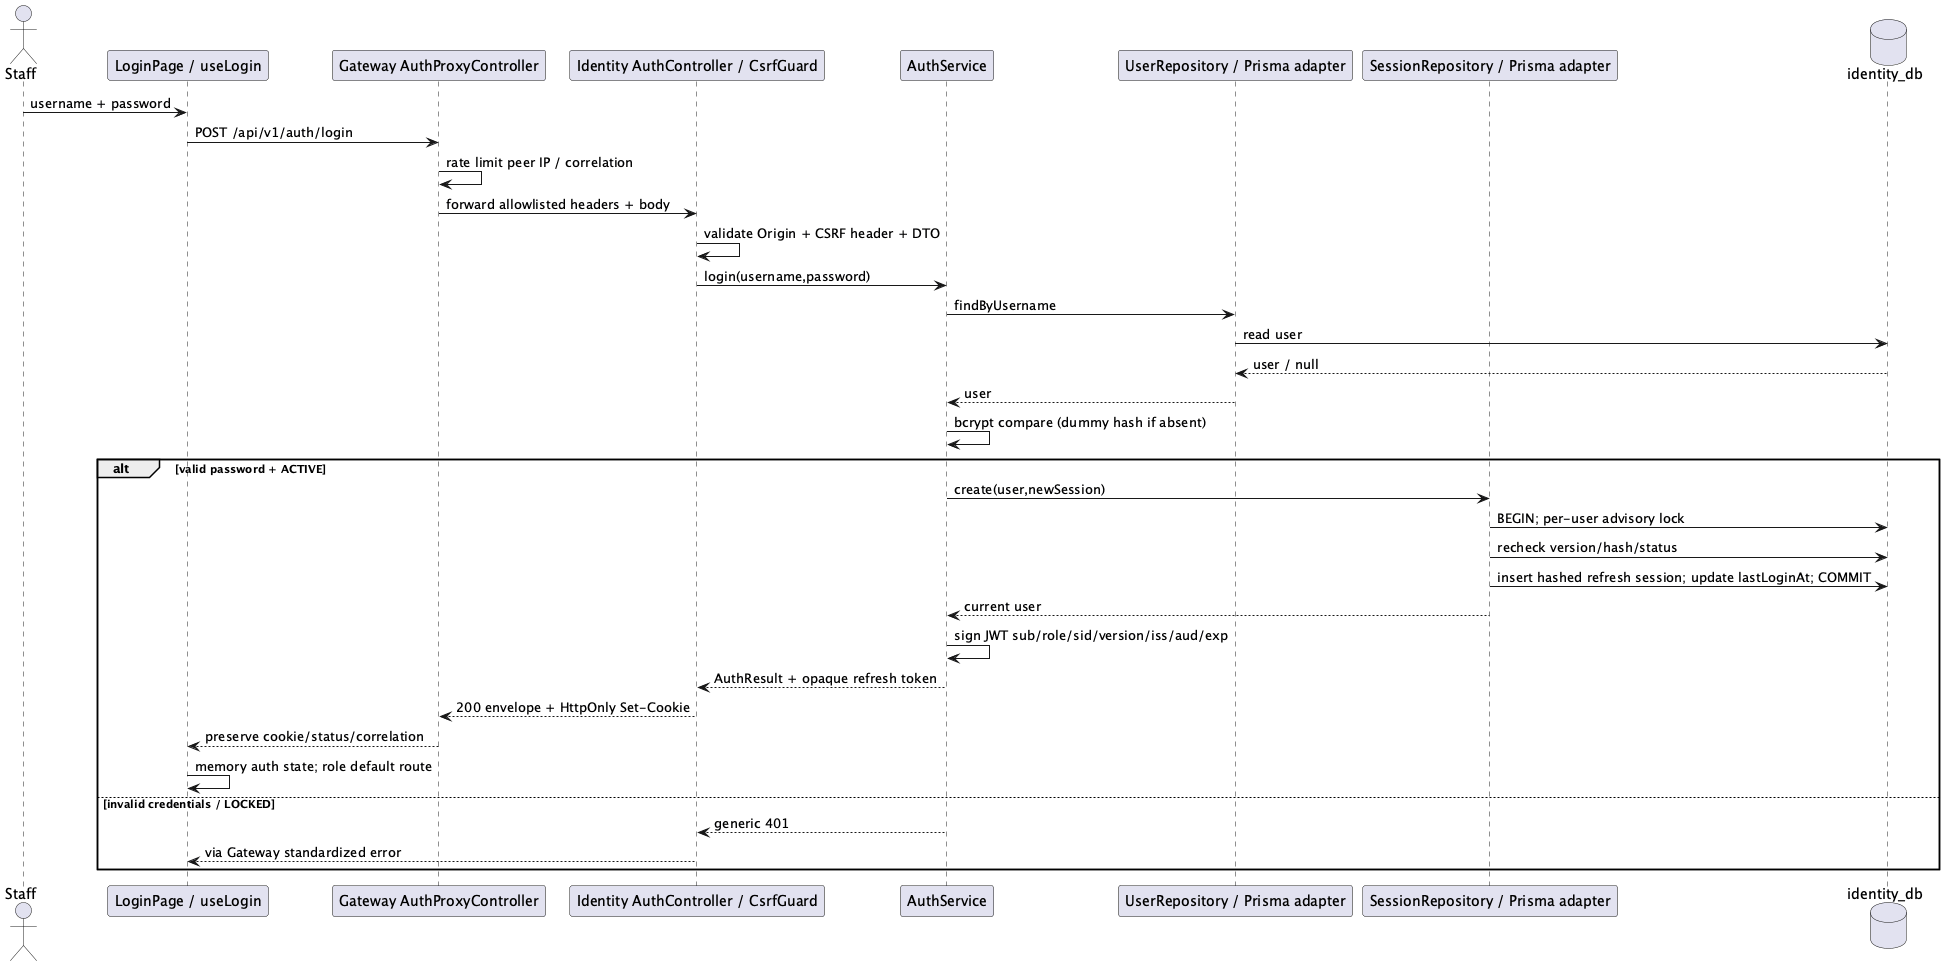

The diagram above was rendered by PlantUML. Its source (embedded in the PNG):
@startuml
!pragma layout smetana
actor Staff
participant "LoginPage / useLogin" as UI
participant "Gateway AuthProxyController" as Gateway
participant "Identity AuthController / CsrfGuard" as Controller
participant AuthService
participant "UserRepository / Prisma adapter" as Users
participant "SessionRepository / Prisma adapter" as Sessions
database identity_db
Staff -> UI : username + password
UI -> Gateway : POST /api/v1/auth/login
Gateway -> Gateway : rate limit peer IP / correlation
Gateway -> Controller : forward allowlisted headers + body
Controller -> Controller : validate Origin + CSRF header + DTO
Controller -> AuthService : login(username,password)
AuthService -> Users : findByUsername
Users -> identity_db : read user
identity_db --> Users : user / null
Users --> AuthService : user
AuthService -> AuthService : bcrypt compare (dummy hash if absent)
alt valid password + ACTIVE
  AuthService -> Sessions : create(user,newSession)
  Sessions -> identity_db : BEGIN; per-user advisory lock
  Sessions -> identity_db : recheck version/hash/status
  Sessions -> identity_db : insert hashed refresh session; update lastLoginAt; COMMIT
  Sessions --> AuthService : current user
  AuthService -> AuthService : sign JWT sub/role/sid/version/iss/aud/exp
  AuthService --> Controller : AuthResult + opaque refresh token
  Controller --> Gateway : 200 envelope + HttpOnly Set-Cookie
  Gateway --> UI : preserve cookie/status/correlation
  UI -> UI : memory auth state; role default route
else invalid credentials / LOCKED
  AuthService --> Controller : generic 401
  Controller --> UI : via Gateway standardized error
end
@enduml